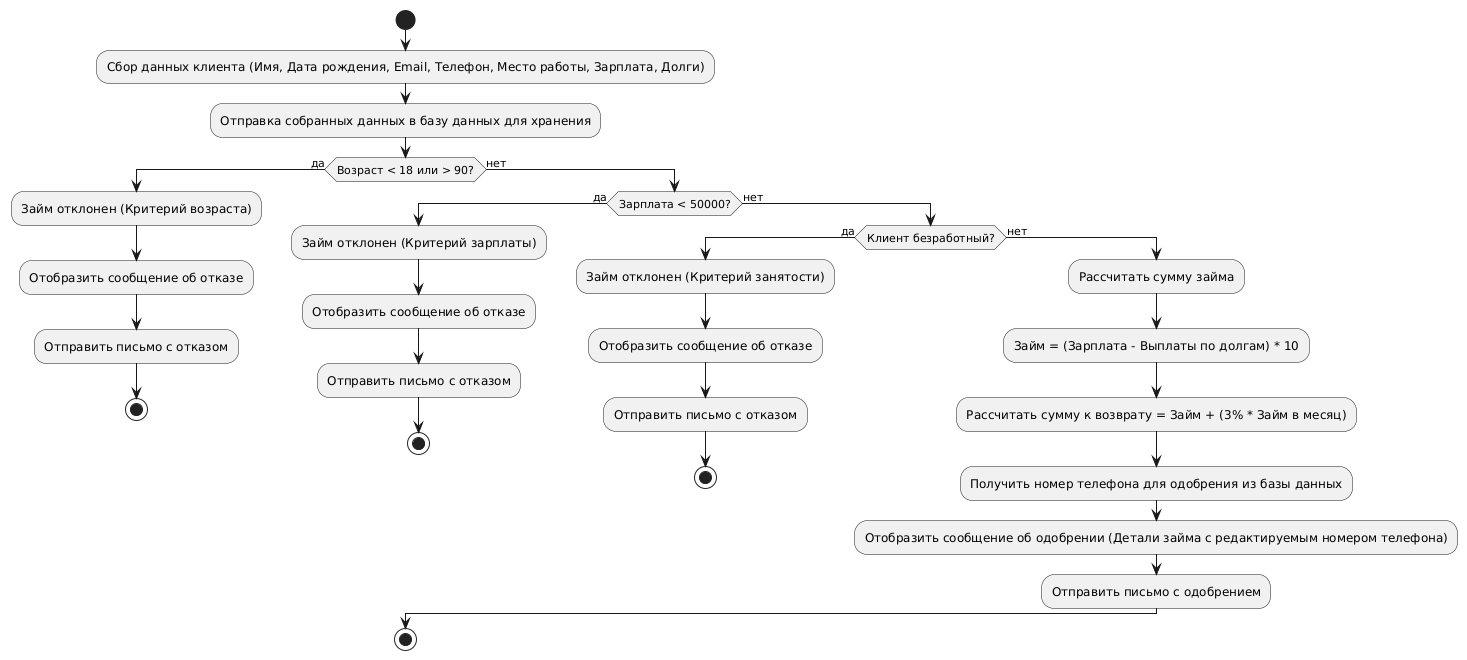

The diagram above was rendered by PlantUML. Its source (embedded in the PNG):
@startuml
start
:Сбор данных клиента (Имя, Дата рождения, Email, Телефон, Место работы, Зарплата, Долги);
:Отправка собранных данных в базу данных для хранения;
if (Возраст < 18 или > 90?) then (да)
  :Займ отклонен (Критерий возраста);
  :Отобразить сообщение об отказе;
  :Отправить письмо с отказом;
  stop
else (нет)
  if (Зарплата < 50000?) then (да)
    :Займ отклонен (Критерий зарплаты);
    :Отобразить сообщение об отказе;
    :Отправить письмо с отказом;
    stop
  else (нет)
    if (Клиент безработный?) then (да)
      :Займ отклонен (Критерий занятости);
      :Отобразить сообщение об отказе;
      :Отправить письмо с отказом;
      stop
    else (нет)
      :Рассчитать сумму займа;
      :Займ = (Зарплата - Выплаты по долгам) * 10;
      :Рассчитать сумму к возврату = Займ + (3% * Займ в месяц);
      :Получить номер телефона для одобрения из базы данных;
      :Отобразить сообщение об одобрении (Детали займа с редактируемым номером телефона);
      :Отправить письмо с одобрением;
    endif
  endif
endif
stop
@enduml